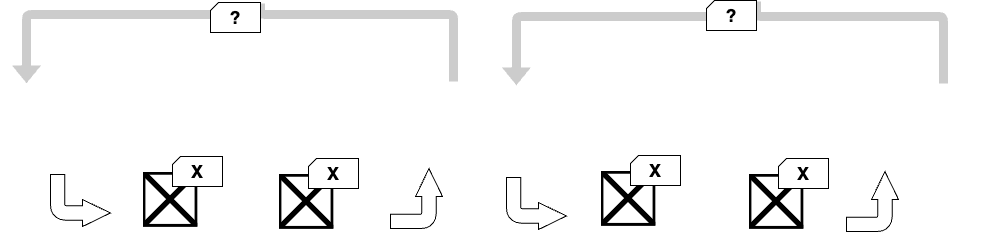

The diagram above was exported from draw.io. Its source (the exported page's mxGraphModel, read from the mxfile embedded in the PNG):
<mxGraphModel dx="846" dy="768" grid="1" gridSize="2" guides="1" tooltips="1" connect="1" arrows="1" fold="1" page="1" pageScale="1" pageWidth="1100" pageHeight="850" math="0" shadow="0">
  <root>
    <mxCell id="0" />
    <mxCell id="1" parent="0" />
    <mxCell id="2" value="" style="shape=image;verticalLabelPosition=bottom;labelBackgroundColor=default;verticalAlign=top;aspect=fixed;imageAspect=0;image=https://upload.wikimedia.org/wikipedia/commons/8/82/Robot_arm_icon.svg;" parent="1" vertex="1">
      <mxGeometry x="62" y="220" width="73.9" height="70" as="geometry" />
    </mxCell>
    <mxCell id="7" value="" style="group" parent="1" vertex="1" connectable="0">
      <mxGeometry x="192" y="288" width="100" height="76" as="geometry" />
    </mxCell>
    <mxCell id="6" value="" style="shape=image;verticalLabelPosition=bottom;labelBackgroundColor=default;verticalAlign=top;aspect=fixed;imageAspect=0;image=https://cdn.iconscout.com/icon/free/png-256/free-stock-40-445008.png;" parent="7" vertex="1">
      <mxGeometry x="12.668112798264639" width="54.66377440347072" height="54.66377440347072" as="geometry" />
    </mxCell>
    <mxCell id="4" value="" style="shape=image;verticalLabelPosition=bottom;labelBackgroundColor=default;verticalAlign=top;aspect=fixed;imageAspect=0;image=https://openclipart.org/download/343492/simpletrayicon.svg;" parent="7" vertex="1">
      <mxGeometry y="32.971269841269844" width="80.00000000000001" height="21.69197396963124" as="geometry" />
    </mxCell>
    <mxCell id="13" value="&lt;font style=&quot;font-size: 18px;&quot;&gt;&lt;b&gt;X&lt;/b&gt;&lt;/font&gt;" style="shape=card;whiteSpace=wrap;html=1;strokeColor=#000000;fillColor=#FFFFFF;size=8;shadow=0;" parent="7" vertex="1">
      <mxGeometry x="42" y="-16" width="50" height="30" as="geometry" />
    </mxCell>
    <mxCell id="8" value="" style="shape=image;verticalLabelPosition=bottom;labelBackgroundColor=default;verticalAlign=top;aspect=fixed;imageAspect=0;image=https://upload.wikimedia.org/wikipedia/commons/8/82/Robot_arm_icon.svg;" parent="1" vertex="1">
      <mxGeometry x="504" y="202" width="73.9" height="70" as="geometry" />
    </mxCell>
    <mxCell id="30" style="edgeStyle=orthogonalEdgeStyle;curved=1;html=1;exitX=0.5;exitY=0;exitDx=0;exitDy=0;shape=flexArrow;fillColor=#CCCCCC;strokeColor=#FFFFFF;entryX=1;entryY=0;entryDx=0;entryDy=0;startArrow=none;" parent="1" source="42" target="8" edge="1">
      <mxGeometry relative="1" as="geometry">
        <mxPoint x="464" y="168" as="targetPoint" />
        <Array as="points">
          <mxPoint x="578" y="132" />
        </Array>
      </mxGeometry>
    </mxCell>
    <mxCell id="9" value="" style="shape=image;verticalLabelPosition=bottom;labelBackgroundColor=default;verticalAlign=top;aspect=fixed;imageAspect=0;image=https://upload.wikimedia.org/wikipedia/commons/8/82/Robot_arm_icon.svg;" parent="1" vertex="1">
      <mxGeometry x="968" y="200" width="73.9" height="70" as="geometry" />
    </mxCell>
    <mxCell id="14" value="" style="group" parent="1" vertex="1" connectable="0">
      <mxGeometry x="798" y="290" width="100" height="76" as="geometry" />
    </mxCell>
    <mxCell id="15" value="" style="shape=image;verticalLabelPosition=bottom;labelBackgroundColor=default;verticalAlign=top;aspect=fixed;imageAspect=0;image=https://cdn.iconscout.com/icon/free/png-256/free-stock-40-445008.png;" parent="14" vertex="1">
      <mxGeometry x="12.668112798264639" width="54.66377440347072" height="54.66377440347072" as="geometry" />
    </mxCell>
    <mxCell id="16" value="" style="shape=image;verticalLabelPosition=bottom;labelBackgroundColor=default;verticalAlign=top;aspect=fixed;imageAspect=0;image=https://openclipart.org/download/343492/simpletrayicon.svg;" parent="14" vertex="1">
      <mxGeometry y="32.971269841269844" width="80.00000000000001" height="21.69197396963124" as="geometry" />
    </mxCell>
    <mxCell id="17" value="&lt;font style=&quot;font-size: 18px;&quot;&gt;&lt;b&gt;X&lt;/b&gt;&lt;/font&gt;" style="shape=card;whiteSpace=wrap;html=1;strokeColor=#000000;fillColor=#FFFFFF;size=8;shadow=0;" parent="14" vertex="1">
      <mxGeometry x="42" y="-16" width="50" height="30" as="geometry" />
    </mxCell>
    <mxCell id="18" value="" style="html=1;shadow=0;dashed=0;align=center;verticalAlign=middle;shape=mxgraph.arrows2.bendArrow;dy=7.16;dx=28.1;notch=0;arrowHead=27;rounded=1;strokeColor=#000000;fillColor=#FFFFFF;direction=east;flipV=1;" parent="1" vertex="1">
      <mxGeometry x="112" y="290" width="60" height="52" as="geometry" />
    </mxCell>
    <mxCell id="19" value="" style="html=1;shadow=0;dashed=0;align=center;verticalAlign=middle;shape=mxgraph.arrows2.bendArrow;dy=7.16;dx=28.1;notch=0;arrowHead=27;rounded=1;strokeColor=#000000;fillColor=#FFFFFF;direction=south;flipV=1;" parent="1" vertex="1">
      <mxGeometry x="452" y="284" width="52" height="60" as="geometry" />
    </mxCell>
    <mxCell id="20" value="" style="html=1;shadow=0;dashed=0;align=center;verticalAlign=middle;shape=mxgraph.arrows2.bendArrow;dy=7.16;dx=28.1;notch=0;arrowHead=27;rounded=1;strokeColor=#000000;fillColor=#FFFFFF;direction=east;flipV=1;" parent="1" vertex="1">
      <mxGeometry x="568" y="293" width="60" height="52" as="geometry" />
    </mxCell>
    <mxCell id="29" value="" style="html=1;shadow=0;dashed=0;align=center;verticalAlign=middle;shape=mxgraph.arrows2.bendArrow;dy=7.16;dx=28.1;notch=0;arrowHead=27;rounded=1;strokeColor=#000000;fillColor=#FFFFFF;direction=south;flipV=1;" parent="1" vertex="1">
      <mxGeometry x="908" y="287" width="52" height="60" as="geometry" />
    </mxCell>
    <mxCell id="33" style="edgeStyle=orthogonalEdgeStyle;curved=1;html=1;exitX=0.5;exitY=0;exitDx=0;exitDy=0;shape=flexArrow;fillColor=#CCCCCC;strokeColor=#FFFFFF;entryX=1;entryY=0;entryDx=0;entryDy=0;startArrow=none;" parent="1" source="44" edge="1">
      <mxGeometry relative="1" as="geometry">
        <mxPoint x="515.0899999999998" y="198" as="sourcePoint" />
        <mxPoint x="88.04000000000008" y="200.0000000000001" as="targetPoint" />
        <Array as="points">
          <mxPoint x="88.13999999999999" y="130" />
        </Array>
      </mxGeometry>
    </mxCell>
    <mxCell id="34" value="" style="group" parent="1" vertex="1" connectable="0">
      <mxGeometry x="650" y="287" width="100" height="76" as="geometry" />
    </mxCell>
    <mxCell id="35" value="" style="shape=image;verticalLabelPosition=bottom;labelBackgroundColor=default;verticalAlign=top;aspect=fixed;imageAspect=0;image=https://cdn.iconscout.com/icon/free/png-256/free-stock-40-445008.png;" parent="34" vertex="1">
      <mxGeometry x="12.668112798264639" width="54.66377440347072" height="54.66377440347072" as="geometry" />
    </mxCell>
    <mxCell id="36" value="" style="shape=image;verticalLabelPosition=bottom;labelBackgroundColor=default;verticalAlign=top;aspect=fixed;imageAspect=0;image=https://openclipart.org/download/343492/simpletrayicon.svg;" parent="34" vertex="1">
      <mxGeometry y="32.971269841269844" width="80.00000000000001" height="21.69197396963124" as="geometry" />
    </mxCell>
    <mxCell id="37" value="&lt;font style=&quot;font-size: 18px;&quot;&gt;&lt;b&gt;X&lt;/b&gt;&lt;/font&gt;" style="shape=card;whiteSpace=wrap;html=1;strokeColor=#000000;fillColor=#FFFFFF;size=8;shadow=0;" parent="34" vertex="1">
      <mxGeometry x="42" y="-16" width="50" height="30" as="geometry" />
    </mxCell>
    <mxCell id="43" value="" style="edgeStyle=orthogonalEdgeStyle;curved=1;html=1;exitX=0.5;exitY=0;exitDx=0;exitDy=0;shape=flexArrow;fillColor=#CCCCCC;strokeColor=#FFFFFF;entryX=1;entryY=0;entryDx=0;entryDy=0;endArrow=none;" parent="1" source="9" target="42" edge="1">
      <mxGeometry relative="1" as="geometry">
        <mxPoint x="1004.9500000000003" y="200" as="sourcePoint" />
        <mxPoint x="577.9000000000001" y="202.0000000000001" as="targetPoint" />
        <Array as="points">
          <mxPoint x="1005" y="132" />
        </Array>
      </mxGeometry>
    </mxCell>
    <mxCell id="42" value="&lt;font style=&quot;font-size: 18px;&quot;&gt;&lt;b&gt;?&lt;/b&gt;&lt;/font&gt;" style="shape=card;whiteSpace=wrap;html=1;strokeColor=#000000;fillColor=#FFFFFF;size=8;shadow=0;" parent="1" vertex="1">
      <mxGeometry x="768" y="116" width="50" height="30" as="geometry" />
    </mxCell>
    <mxCell id="45" value="" style="edgeStyle=orthogonalEdgeStyle;curved=1;html=1;exitX=0.5;exitY=0;exitDx=0;exitDy=0;shape=flexArrow;fillColor=#CCCCCC;strokeColor=#FFFFFF;entryX=1;entryY=0;entryDx=0;entryDy=0;endArrow=none;" parent="1" target="44" edge="1">
      <mxGeometry relative="1" as="geometry">
        <mxPoint x="515.0899999999997" y="198" as="sourcePoint" />
        <mxPoint x="88.03999999999996" y="200.0000000000001" as="targetPoint" />
        <Array as="points">
          <mxPoint x="515.14" y="130" />
        </Array>
      </mxGeometry>
    </mxCell>
    <mxCell id="44" value="&lt;font style=&quot;font-size: 18px;&quot;&gt;&lt;b&gt;?&lt;/b&gt;&lt;/font&gt;" style="shape=card;whiteSpace=wrap;html=1;strokeColor=#000000;fillColor=#FFFFFF;size=8;shadow=0;" parent="1" vertex="1">
      <mxGeometry x="272" y="118" width="50" height="30" as="geometry" />
    </mxCell>
    <mxCell id="46" value="" style="group" parent="1" vertex="1" connectable="0">
      <mxGeometry x="328" y="290" width="100" height="76" as="geometry" />
    </mxCell>
    <mxCell id="47" value="" style="shape=image;verticalLabelPosition=bottom;labelBackgroundColor=default;verticalAlign=top;aspect=fixed;imageAspect=0;image=https://cdn.iconscout.com/icon/free/png-256/free-stock-40-445008.png;" parent="46" vertex="1">
      <mxGeometry x="12.668112798264639" width="54.66377440347072" height="54.66377440347072" as="geometry" />
    </mxCell>
    <mxCell id="48" value="" style="shape=image;verticalLabelPosition=bottom;labelBackgroundColor=default;verticalAlign=top;aspect=fixed;imageAspect=0;image=https://openclipart.org/download/343492/simpletrayicon.svg;" parent="46" vertex="1">
      <mxGeometry y="32.971269841269844" width="80.00000000000001" height="21.69197396963124" as="geometry" />
    </mxCell>
    <mxCell id="49" value="&lt;font style=&quot;font-size: 18px;&quot;&gt;&lt;b&gt;X&lt;/b&gt;&lt;/font&gt;" style="shape=card;whiteSpace=wrap;html=1;strokeColor=#000000;fillColor=#FFFFFF;size=8;shadow=0;" parent="46" vertex="1">
      <mxGeometry x="42" y="-16" width="50" height="30" as="geometry" />
    </mxCell>
  </root>
</mxGraphModel>